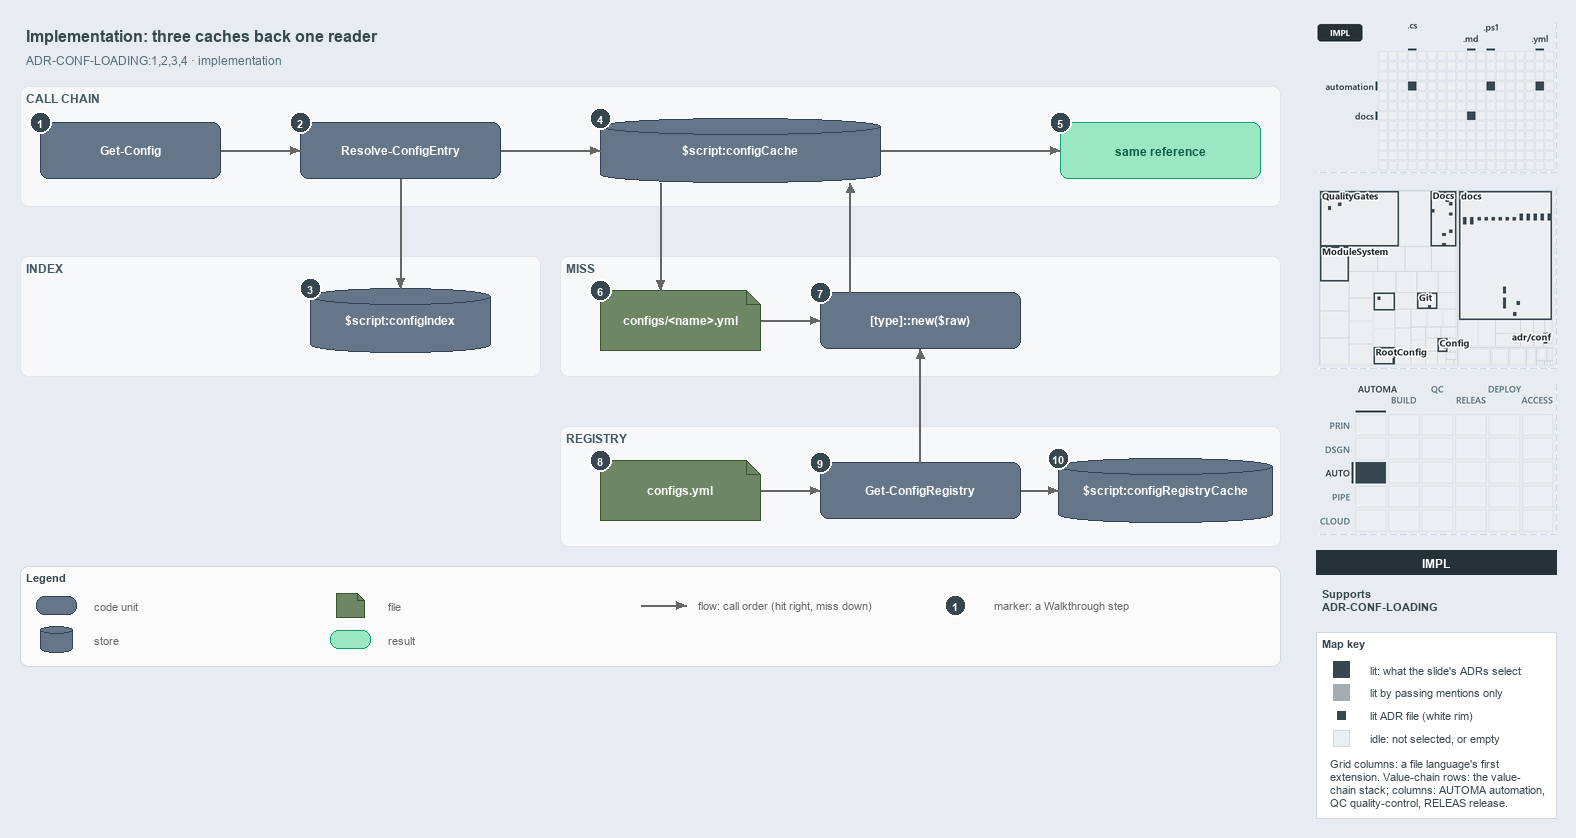

The diagram above was exported from draw.io. Its source (the exported page's mxGraphModel, read from the mxfile embedded in the PNG):
<mxGraphModel dx="1024" dy="768" grid="0" gridSize="10" guides="1" tooltips="1" connect="1" arrows="1" fold="1" page="1" pageScale="1" pageWidth="1572" pageHeight="700" background="#E6ECF2" math="0" shadow="0">
  <root>
    <mxCell id="0" />
    <mxCell id="1" parent="0" />
    <mxCell id="title" value="Implementation: three caches back one reader" style="text;html=1;align=left;verticalAlign=middle;fontSize=16;fontStyle=1;fontColor=#37474F;" vertex="1" parent="1">
      <mxGeometry x="20" y="14" width="1260" height="30" as="geometry" />
    </mxCell>
    <mxCell id="subtitle" value="ADR-CONF-LOADING:1,2,3,4 · implementation" style="text;html=1;align=left;verticalAlign=middle;fontSize=12;fontColor=#546E7A;" vertex="1" parent="1">
      <mxGeometry x="20" y="44" width="1240" height="20" as="geometry" />
    </mxCell>
    <mxCell id="band-chain" value="CALL CHAIN" style="rounded=1;html=1;arcSize=3;fillColor=#F6F8FA;strokeColor=#E1E4E8;verticalAlign=top;align=left;spacingLeft=8;fontStyle=1;fontSize=12;fontColor=#455A64;" vertex="1" parent="1">
      <mxGeometry x="20" y="80" width="1260" height="120" as="geometry" />
    </mxCell>
    <mxCell id="band-index" value="INDEX" style="rounded=1;html=1;arcSize=3;fillColor=#F6F8FA;strokeColor=#E1E4E8;verticalAlign=top;align=left;spacingLeft=8;fontStyle=1;fontSize=12;fontColor=#455A64;" vertex="1" parent="1">
      <mxGeometry x="20" y="250" width="520" height="120" as="geometry" />
    </mxCell>
    <mxCell id="band-miss" value="MISS" style="rounded=1;html=1;arcSize=3;fillColor=#F6F8FA;strokeColor=#E1E4E8;verticalAlign=top;align=left;spacingLeft=8;fontStyle=1;fontSize=12;fontColor=#455A64;" vertex="1" parent="1">
      <mxGeometry x="560" y="250" width="720" height="120" as="geometry" />
    </mxCell>
    <mxCell id="band-registry" value="REGISTRY" style="rounded=1;html=1;arcSize=3;fillColor=#F6F8FA;strokeColor=#E1E4E8;verticalAlign=top;align=left;spacingLeft=8;fontStyle=1;fontSize=12;fontColor=#455A64;" vertex="1" parent="1">
      <mxGeometry x="560" y="420" width="720" height="120" as="geometry" />
    </mxCell>
    <mxCell id="gc" value="&lt;b&gt;Get-Config&lt;/b&gt;" style="rounded=1;whiteSpace=wrap;html=1;arcSize=20;fillColor=#647687;strokeColor=#314354;fontSize=12;fontColor=#FFFFFF;" vertex="1" parent="1">
      <mxGeometry x="40" y="116" width="180" height="56" as="geometry" />
    </mxCell>
    <mxCell id="rce" value="&lt;b&gt;Resolve-ConfigEntry&lt;/b&gt;" style="rounded=1;whiteSpace=wrap;html=1;arcSize=20;fillColor=#647687;strokeColor=#314354;fontSize=12;fontColor=#FFFFFF;" vertex="1" parent="1">
      <mxGeometry x="300" y="116" width="200" height="56" as="geometry" />
    </mxCell>
    <mxCell id="index" value="&lt;b&gt;$script:configIndex&lt;/b&gt;" style="shape=cylinder3;boundedLbl=1;backgroundOutline=1;size=8;whiteSpace=wrap;html=1;fillColor=#647687;strokeColor=#314354;fontSize=12;fontColor=#FFFFFF;" vertex="1" parent="1">
      <mxGeometry x="310" y="282" width="180" height="64" as="geometry" />
    </mxCell>
    <mxCell id="cache" value="&lt;b&gt;$script:configCache&lt;/b&gt;" style="shape=cylinder3;boundedLbl=1;backgroundOutline=1;size=8;whiteSpace=wrap;html=1;fillColor=#647687;strokeColor=#314354;fontSize=12;fontColor=#FFFFFF;" vertex="1" parent="1">
      <mxGeometry x="600" y="112" width="280" height="64" as="geometry" />
    </mxCell>
    <mxCell id="same" value="&lt;b&gt;same reference&lt;/b&gt;" style="rounded=1;whiteSpace=wrap;html=1;arcSize=20;fillColor=#9BE7C4;strokeColor=#0E9F6E;fontColor=#0B5C43;fontSize=12;" vertex="1" parent="1">
      <mxGeometry x="1060" y="116" width="200" height="56" as="geometry" />
    </mxCell>
    <mxCell id="file" value="&lt;b&gt;configs/&amp;lt;name&amp;gt;.yml&lt;/b&gt;" style="shape=note;size=14;whiteSpace=wrap;html=1;fillColor=#6d8764;strokeColor=#3a5431;fontSize=12;fontColor=#FFFFFF;" vertex="1" parent="1">
      <mxGeometry x="600" y="284" width="160" height="60" as="geometry" />
    </mxCell>
    <mxCell id="tnew" value="&lt;b&gt;[type]::new($raw)&lt;/b&gt;" style="rounded=1;whiteSpace=wrap;html=1;arcSize=20;fillColor=#647687;strokeColor=#314354;fontSize=12;fontColor=#FFFFFF;" vertex="1" parent="1">
      <mxGeometry x="820" y="286" width="200" height="56" as="geometry" />
    </mxCell>
    <mxCell id="regfile" value="&lt;b&gt;configs.yml&lt;/b&gt;" style="shape=note;size=14;whiteSpace=wrap;html=1;fillColor=#6d8764;strokeColor=#3a5431;fontSize=12;fontColor=#FFFFFF;" vertex="1" parent="1">
      <mxGeometry x="600" y="454" width="160" height="60" as="geometry" />
    </mxCell>
    <mxCell id="gcr" value="&lt;b&gt;Get-ConfigRegistry&lt;/b&gt;" style="rounded=1;whiteSpace=wrap;html=1;arcSize=20;fillColor=#647687;strokeColor=#314354;fontSize=12;fontColor=#FFFFFF;" vertex="1" parent="1">
      <mxGeometry x="820" y="456" width="200" height="56" as="geometry" />
    </mxCell>
    <mxCell id="regcache" value="&lt;b&gt;$script:configRegistryCache&lt;/b&gt;" style="shape=cylinder3;boundedLbl=1;backgroundOutline=1;size=8;whiteSpace=wrap;html=1;fillColor=#647687;strokeColor=#314354;fontSize=12;fontColor=#FFFFFF;" vertex="1" parent="1">
      <mxGeometry x="1058" y="452" width="214" height="64" as="geometry" />
    </mxCell>
    <mxCell id="p-gc-rce-a" value="" style="text;html=1;strokeColor=none;fillColor=none;" vertex="1" parent="1">
      <mxGeometry x="220" y="144" width="1" height="1" as="geometry" />
    </mxCell>
    <mxCell id="p-gc-rce-b" value="" style="text;html=1;strokeColor=none;fillColor=none;" vertex="1" parent="1">
      <mxGeometry x="300" y="144" width="1" height="1" as="geometry" />
    </mxCell>
    <mxCell id="edge-gc-rce" value="" style="edgeStyle=orthogonalEdgeStyle;rounded=1;html=1;fontSize=10;endArrow=block;strokeColor=#666666;" edge="1" parent="1" source="p-gc-rce-a" target="p-gc-rce-b">
      <mxGeometry relative="1" as="geometry" />
    </mxCell>
    <mxCell id="p-rce-index-a" value="" style="text;html=1;strokeColor=none;fillColor=none;" vertex="1" parent="1">
      <mxGeometry x="400" y="172" width="1" height="1" as="geometry" />
    </mxCell>
    <mxCell id="p-rce-index-b" value="" style="text;html=1;strokeColor=none;fillColor=none;" vertex="1" parent="1">
      <mxGeometry x="400" y="282" width="1" height="1" as="geometry" />
    </mxCell>
    <mxCell id="edge-rce-index" value="" style="edgeStyle=orthogonalEdgeStyle;rounded=1;html=1;fontSize=10;endArrow=block;strokeColor=#666666;" edge="1" parent="1" source="p-rce-index-a" target="p-rce-index-b">
      <mxGeometry relative="1" as="geometry" />
    </mxCell>
    <mxCell id="p-rce-cache-a" value="" style="text;html=1;strokeColor=none;fillColor=none;" vertex="1" parent="1">
      <mxGeometry x="500" y="144" width="1" height="1" as="geometry" />
    </mxCell>
    <mxCell id="p-rce-cache-b" value="" style="text;html=1;strokeColor=none;fillColor=none;" vertex="1" parent="1">
      <mxGeometry x="600" y="144" width="1" height="1" as="geometry" />
    </mxCell>
    <mxCell id="edge-rce-cache" value="" style="edgeStyle=orthogonalEdgeStyle;rounded=1;html=1;fontSize=10;endArrow=block;strokeColor=#666666;" edge="1" parent="1" source="p-rce-cache-a" target="p-rce-cache-b">
      <mxGeometry relative="1" as="geometry" />
    </mxCell>
    <mxCell id="p-cache-same-a" value="" style="text;html=1;strokeColor=none;fillColor=none;" vertex="1" parent="1">
      <mxGeometry x="880" y="144" width="1" height="1" as="geometry" />
    </mxCell>
    <mxCell id="p-cache-same-b" value="" style="text;html=1;strokeColor=none;fillColor=none;" vertex="1" parent="1">
      <mxGeometry x="1060" y="144" width="1" height="1" as="geometry" />
    </mxCell>
    <mxCell id="edge-cache-same" value="" style="edgeStyle=orthogonalEdgeStyle;rounded=1;html=1;fontSize=10;endArrow=block;strokeColor=#666666;" edge="1" parent="1" source="p-cache-same-a" target="p-cache-same-b">
      <mxGeometry relative="1" as="geometry" />
    </mxCell>
    <mxCell id="p-cache-file-a" value="" style="text;html=1;strokeColor=none;fillColor=none;" vertex="1" parent="1">
      <mxGeometry x="660" y="176" width="1" height="1" as="geometry" />
    </mxCell>
    <mxCell id="p-cache-file-b" value="" style="text;html=1;strokeColor=none;fillColor=none;" vertex="1" parent="1">
      <mxGeometry x="660" y="284" width="1" height="1" as="geometry" />
    </mxCell>
    <mxCell id="edge-cache-file" value="" style="edgeStyle=orthogonalEdgeStyle;rounded=1;html=1;fontSize=10;endArrow=block;strokeColor=#666666;" edge="1" parent="1" source="p-cache-file-a" target="p-cache-file-b">
      <mxGeometry relative="1" as="geometry" />
    </mxCell>
    <mxCell id="p-file-tnew-a" value="" style="text;html=1;strokeColor=none;fillColor=none;" vertex="1" parent="1">
      <mxGeometry x="760" y="314" width="1" height="1" as="geometry" />
    </mxCell>
    <mxCell id="p-file-tnew-b" value="" style="text;html=1;strokeColor=none;fillColor=none;" vertex="1" parent="1">
      <mxGeometry x="820" y="314" width="1" height="1" as="geometry" />
    </mxCell>
    <mxCell id="edge-file-tnew" value="" style="edgeStyle=orthogonalEdgeStyle;rounded=1;html=1;fontSize=10;endArrow=block;strokeColor=#666666;" edge="1" parent="1" source="p-file-tnew-a" target="p-file-tnew-b">
      <mxGeometry relative="1" as="geometry" />
    </mxCell>
    <mxCell id="p-tnew-cache-a" value="" style="text;html=1;strokeColor=none;fillColor=none;" vertex="1" parent="1">
      <mxGeometry x="850" y="286" width="1" height="1" as="geometry" />
    </mxCell>
    <mxCell id="p-tnew-cache-b" value="" style="text;html=1;strokeColor=none;fillColor=none;" vertex="1" parent="1">
      <mxGeometry x="850" y="176" width="1" height="1" as="geometry" />
    </mxCell>
    <mxCell id="edge-tnew-cache" value="" style="edgeStyle=orthogonalEdgeStyle;rounded=1;html=1;fontSize=10;endArrow=block;strokeColor=#666666;" edge="1" parent="1" source="p-tnew-cache-a" target="p-tnew-cache-b">
      <mxGeometry relative="1" as="geometry" />
    </mxCell>
    <mxCell id="p-regfile-gcr-a" value="" style="text;html=1;strokeColor=none;fillColor=none;" vertex="1" parent="1">
      <mxGeometry x="760" y="484" width="1" height="1" as="geometry" />
    </mxCell>
    <mxCell id="p-regfile-gcr-b" value="" style="text;html=1;strokeColor=none;fillColor=none;" vertex="1" parent="1">
      <mxGeometry x="820" y="484" width="1" height="1" as="geometry" />
    </mxCell>
    <mxCell id="edge-regfile-gcr" value="" style="edgeStyle=orthogonalEdgeStyle;rounded=1;html=1;fontSize=10;endArrow=block;strokeColor=#666666;" edge="1" parent="1" source="p-regfile-gcr-a" target="p-regfile-gcr-b">
      <mxGeometry relative="1" as="geometry" />
    </mxCell>
    <mxCell id="p-gcr-regcache-a" value="" style="text;html=1;strokeColor=none;fillColor=none;" vertex="1" parent="1">
      <mxGeometry x="1020" y="484" width="1" height="1" as="geometry" />
    </mxCell>
    <mxCell id="p-gcr-regcache-b" value="" style="text;html=1;strokeColor=none;fillColor=none;" vertex="1" parent="1">
      <mxGeometry x="1058" y="484" width="1" height="1" as="geometry" />
    </mxCell>
    <mxCell id="edge-gcr-regcache" value="" style="edgeStyle=orthogonalEdgeStyle;rounded=1;html=1;fontSize=10;endArrow=block;strokeColor=#666666;" edge="1" parent="1" source="p-gcr-regcache-a" target="p-gcr-regcache-b">
      <mxGeometry relative="1" as="geometry" />
    </mxCell>
    <mxCell id="p-gcr-tnew-a" value="" style="text;html=1;strokeColor=none;fillColor=none;" vertex="1" parent="1">
      <mxGeometry x="920" y="456" width="1" height="1" as="geometry" />
    </mxCell>
    <mxCell id="p-gcr-tnew-b" value="" style="text;html=1;strokeColor=none;fillColor=none;" vertex="1" parent="1">
      <mxGeometry x="920" y="342" width="1" height="1" as="geometry" />
    </mxCell>
    <mxCell id="edge-gcr-tnew" value="" style="edgeStyle=orthogonalEdgeStyle;rounded=1;html=1;fontSize=10;endArrow=block;strokeColor=#666666;" edge="1" parent="1" source="p-gcr-tnew-a" target="p-gcr-tnew-b">
      <mxGeometry relative="1" as="geometry" />
    </mxCell>
    <mxCell id="legend" value="&lt;b&gt;Legend&lt;/b&gt;" style="rounded=1;whiteSpace=wrap;html=1;arcSize=6;fillColor=#FAFAFA;strokeColor=#CFD8DC;align=left;verticalAlign=top;spacing=8;fontSize=11;fontColor=#37474F;" vertex="1" parent="1">
      <mxGeometry x="20" y="560" width="1260" height="100" as="geometry" />
    </mxCell>
    <mxCell id="legend-0" value="" style="rounded=1;whiteSpace=wrap;html=1;arcSize=20;fillColor=#647687;strokeColor=#314354;fontColor=#FFFFFF;" vertex="1" parent="1">
      <mxGeometry x="36" y="590" width="40" height="18" as="geometry" />
    </mxCell>
    <mxCell id="legend-0-text" value="code unit" style="text;html=1;align=left;verticalAlign=middle;fontSize=11;fontColor=#666666;" vertex="1" parent="1">
      <mxGeometry x="88" y="589" width="230" height="20" as="geometry" />
    </mxCell>
    <mxCell id="legend-1" value="" style="shape=cylinder3;boundedLbl=1;backgroundOutline=1;size=4;whiteSpace=wrap;html=1;fillColor=#647687;strokeColor=#314354;fontColor=#FFFFFF;" vertex="1" parent="1">
      <mxGeometry x="40" y="620" width="32" height="26" as="geometry" />
    </mxCell>
    <mxCell id="legend-1-text" value="store" style="text;html=1;align=left;verticalAlign=middle;fontSize=11;fontColor=#666666;" vertex="1" parent="1">
      <mxGeometry x="88" y="623" width="230" height="20" as="geometry" />
    </mxCell>
    <mxCell id="legend-2" value="" style="shape=note;size=7;whiteSpace=wrap;html=1;fillColor=#6d8764;strokeColor=#3a5431;fontColor=#FFFFFF;" vertex="1" parent="1">
      <mxGeometry x="336" y="587" width="28" height="24" as="geometry" />
    </mxCell>
    <mxCell id="legend-2-text" value="file" style="text;html=1;align=left;verticalAlign=middle;fontSize=11;fontColor=#666666;" vertex="1" parent="1">
      <mxGeometry x="382" y="589" width="230" height="20" as="geometry" />
    </mxCell>
    <mxCell id="legend-3" value="" style="rounded=1;whiteSpace=wrap;html=1;arcSize=20;fillColor=#9BE7C4;strokeColor=#0E9F6E;fontColor=#0B5C43;" vertex="1" parent="1">
      <mxGeometry x="330" y="624" width="40" height="18" as="geometry" />
    </mxCell>
    <mxCell id="legend-3-text" value="result" style="text;html=1;align=left;verticalAlign=middle;fontSize=11;fontColor=#666666;" vertex="1" parent="1">
      <mxGeometry x="382" y="623" width="230" height="20" as="geometry" />
    </mxCell>
    <mxCell id="legend-4-a" value="" style="text;html=1;strokeColor=none;fillColor=none;" vertex="1" parent="1">
      <mxGeometry x="640" y="599" width="1" height="1" as="geometry" />
    </mxCell>
    <mxCell id="legend-4-b" value="" style="text;html=1;strokeColor=none;fillColor=none;" vertex="1" parent="1">
      <mxGeometry x="686" y="599" width="1" height="1" as="geometry" />
    </mxCell>
    <mxCell id="legend-4" value="" style="edgeStyle=orthogonalEdgeStyle;rounded=1;html=1;endArrow=block;strokeColor=#666666;" edge="1" parent="1" source="legend-4-a" target="legend-4-b">
      <mxGeometry relative="1" as="geometry" />
    </mxCell>
    <mxCell id="legend-4-text" value="flow: call order (hit right, miss down)" style="text;html=1;align=left;verticalAlign=middle;fontSize=11;fontColor=#666666;" vertex="1" parent="1">
      <mxGeometry x="692" y="589" width="280" height="20" as="geometry" />
    </mxCell>
    <mxCell id="legend-5" value="1" style="ellipse;html=1;fillColor=#37474F;strokeColor=#FFFFFF;strokeWidth=2;fontColor=#FFFFFF;fontStyle=1;fontSize=11;" vertex="1" parent="1">
      <mxGeometry x="944" y="588" width="22" height="22" as="geometry" />
    </mxCell>
    <mxCell id="legend-5-text" value="marker: a Walkthrough step" style="text;html=1;align=left;verticalAlign=middle;fontSize=11;fontColor=#666666;" vertex="1" parent="1">
      <mxGeometry x="988" y="589" width="230" height="20" as="geometry" />
    </mxCell>
    <mxCell id="mark-1" value="1" style="ellipse;html=1;fillColor=#37474F;strokeColor=#FFFFFF;strokeWidth=2;fontColor=#FFFFFF;fontStyle=1;fontSize=11;" vertex="1" parent="1">
      <mxGeometry x="29" y="105" width="22" height="22" as="geometry" />
    </mxCell>
    <mxCell id="mark-2" value="2" style="ellipse;html=1;fillColor=#37474F;strokeColor=#FFFFFF;strokeWidth=2;fontColor=#FFFFFF;fontStyle=1;fontSize=11;" vertex="1" parent="1">
      <mxGeometry x="289" y="105" width="22" height="22" as="geometry" />
    </mxCell>
    <mxCell id="mark-3" value="3" style="ellipse;html=1;fillColor=#37474F;strokeColor=#FFFFFF;strokeWidth=2;fontColor=#FFFFFF;fontStyle=1;fontSize=11;" vertex="1" parent="1">
      <mxGeometry x="299" y="271" width="22" height="22" as="geometry" />
    </mxCell>
    <mxCell id="mark-4" value="4" style="ellipse;html=1;fillColor=#37474F;strokeColor=#FFFFFF;strokeWidth=2;fontColor=#FFFFFF;fontStyle=1;fontSize=11;" vertex="1" parent="1">
      <mxGeometry x="589" y="101" width="22" height="22" as="geometry" />
    </mxCell>
    <mxCell id="mark-5" value="5" style="ellipse;html=1;fillColor=#37474F;strokeColor=#FFFFFF;strokeWidth=2;fontColor=#FFFFFF;fontStyle=1;fontSize=11;" vertex="1" parent="1">
      <mxGeometry x="1049" y="105" width="22" height="22" as="geometry" />
    </mxCell>
    <mxCell id="mark-6" value="6" style="ellipse;html=1;fillColor=#37474F;strokeColor=#FFFFFF;strokeWidth=2;fontColor=#FFFFFF;fontStyle=1;fontSize=11;" vertex="1" parent="1">
      <mxGeometry x="589" y="273" width="22" height="22" as="geometry" />
    </mxCell>
    <mxCell id="mark-7" value="7" style="ellipse;html=1;fillColor=#37474F;strokeColor=#FFFFFF;strokeWidth=2;fontColor=#FFFFFF;fontStyle=1;fontSize=11;" vertex="1" parent="1">
      <mxGeometry x="809" y="275" width="22" height="22" as="geometry" />
    </mxCell>
    <mxCell id="mark-8" value="8" style="ellipse;html=1;fillColor=#37474F;strokeColor=#FFFFFF;strokeWidth=2;fontColor=#FFFFFF;fontStyle=1;fontSize=11;" vertex="1" parent="1">
      <mxGeometry x="589" y="443" width="22" height="22" as="geometry" />
    </mxCell>
    <mxCell id="mark-9" value="9" style="ellipse;html=1;fillColor=#37474F;strokeColor=#FFFFFF;strokeWidth=2;fontColor=#FFFFFF;fontStyle=1;fontSize=11;" vertex="1" parent="1">
      <mxGeometry x="809" y="445" width="22" height="22" as="geometry" />
    </mxCell>
    <mxCell id="mark-10" value="10" style="ellipse;html=1;fillColor=#37474F;strokeColor=#FFFFFF;strokeWidth=2;fontColor=#FFFFFF;fontStyle=1;fontSize=11;" vertex="1" parent="1">
      <mxGeometry x="1047" y="441" width="22" height="22" as="geometry" />
    </mxCell>
    <mxCell id="minimap-grid" value="" style="shape=image;html=1;imageAspect=0;aspect=fixed;verticalLabelPosition=bottom;strokeColor=#CFD8DC;dashed=1;fillColor=#FAFAFA;image=data:image/png,(base64 omitted: 7980 chars);" vertex="1" parent="1">
      <mxGeometry x="1316" y="16" width="240" height="150" as="geometry" />
    </mxCell>
    <mxCell id="minimap-tree" value="" style="shape=image;html=1;imageAspect=0;aspect=fixed;verticalLabelPosition=bottom;strokeColor=#CFD8DC;dashed=1;fillColor=#FAFAFA;image=data:image/png,(base64 omitted: 23468 chars);" vertex="1" parent="1">
      <mxGeometry x="1316" y="182" width="240" height="180" as="geometry" />
    </mxCell>
    <mxCell id="minimap-chain" value="" style="shape=image;html=1;imageAspect=0;aspect=fixed;verticalLabelPosition=bottom;strokeColor=#CFD8DC;dashed=1;fillColor=#FAFAFA;image=data:image/png,(base64 omitted: 14160 chars);" vertex="1" parent="1">
      <mxGeometry x="1316" y="378" width="240" height="150" as="geometry" />
    </mxCell>
    <mxCell id="lens-badge" value="IMPL" style="rounded=0;whiteSpace=wrap;html=1;align=center;verticalAlign=middle;fontSize=12;fontStyle=1;fontColor=#FFFFFF;fillColor=#263238;strokeColor=none;" vertex="1" parent="1">
      <mxGeometry x="1316" y="544" width="240" height="24" as="geometry" />
    </mxCell>
    <mxCell id="supports" value="&lt;b&gt;Supports&lt;/b&gt;&lt;br&gt;ADR-CONF-LOADING" style="text;html=1;whiteSpace=wrap;align=left;verticalAlign=top;fontSize=11;fontColor=#37474F;" vertex="1" parent="1">
      <mxGeometry x="1316" y="576" width="240" height="38" as="geometry" />
    </mxCell>
    <mxCell id="mapkey" value="&lt;b&gt;Map key&lt;/b&gt;" style="rounded=0;whiteSpace=wrap;html=1;align=left;verticalAlign=top;fontSize=11;fontColor=#37474F;fillColor=#FFFFFF;strokeColor=#CFD8DC;spacingLeft=8;spacingTop=2;" vertex="1" parent="1">
      <mxGeometry x="1316" y="626" width="240" height="186" as="geometry" />
    </mxCell>
    <mxCell id="mapkey-lit" value="" style="rounded=0;html=1;fillColor=#37474F;strokeColor=#37474F;" vertex="1" parent="1">
      <mxGeometry x="1333.0" y="655.0" width="16" height="16" as="geometry" />
    </mxCell>
    <mxCell id="mapkey-lit-text" value="lit: what the slide's ADRs select" style="text;html=1;align=left;verticalAlign=middle;fontSize=11;fontColor=#37474F;" vertex="1" parent="1">
      <mxGeometry x="1364" y="653" width="184" height="20" as="geometry" />
    </mxCell>
    <mxCell id="mapkey-touched" value="" style="rounded=0;html=1;fillColor=#A4ACB0;strokeColor=#A4ACB0;" vertex="1" parent="1">
      <mxGeometry x="1333.0" y="678.0" width="16" height="16" as="geometry" />
    </mxCell>
    <mxCell id="mapkey-touched-text" value="lit by passing mentions only" style="text;html=1;align=left;verticalAlign=middle;fontSize=11;fontColor=#37474F;" vertex="1" parent="1">
      <mxGeometry x="1364" y="676" width="184" height="20" as="geometry" />
    </mxCell>
    <mxCell id="mapkey-adr" value="" style="rounded=0;html=1;fillColor=#37474F;strokeColor=#FFFFFF;strokeWidth=2;" vertex="1" parent="1">
      <mxGeometry x="1335.0" y="703.0" width="12" height="12" as="geometry" />
    </mxCell>
    <mxCell id="mapkey-adr-text" value="lit ADR file (white rim)" style="text;html=1;align=left;verticalAlign=middle;fontSize=11;fontColor=#37474F;" vertex="1" parent="1">
      <mxGeometry x="1364" y="699" width="184" height="20" as="geometry" />
    </mxCell>
    <mxCell id="mapkey-idle" value="" style="rounded=0;html=1;fillColor=#ECEFF1;strokeColor=#CFD8DC;" vertex="1" parent="1">
      <mxGeometry x="1333.0" y="724.0" width="16" height="16" as="geometry" />
    </mxCell>
    <mxCell id="mapkey-idle-text" value="idle: not selected, or empty" style="text;html=1;align=left;verticalAlign=middle;fontSize=11;fontColor=#37474F;" vertex="1" parent="1">
      <mxGeometry x="1364" y="722" width="184" height="20" as="geometry" />
    </mxCell>
    <mxCell id="mapkey-codes" value="Grid columns: a file language's first&lt;br&gt;extension. Value-chain rows: the value-&lt;br&gt;chain stack; columns: AUTOMA automation,&lt;br&gt;QC quality-control, RELEAS release." style="text;html=1;align=left;verticalAlign=top;whiteSpace=wrap;fontSize=11;fontColor=#37474F;" vertex="1" parent="1">
      <mxGeometry x="1324" y="746" width="224" height="60" as="geometry" />
    </mxCell>
  </root>
</mxGraphModel>